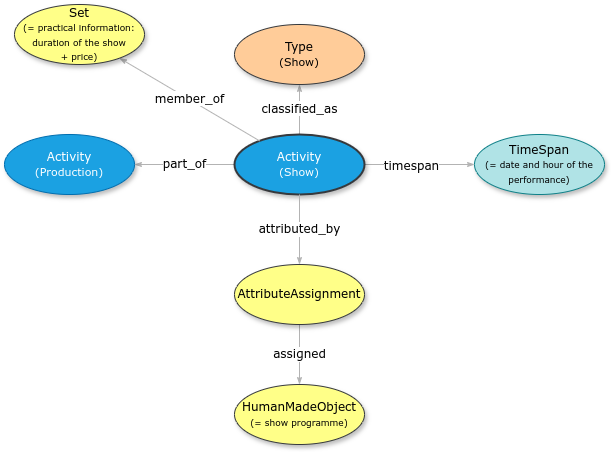

The diagram above was exported from draw.io. Its source (the exported page's mxGraphModel, read from the mxfile embedded in the PNG):
<mxGraphModel dx="980" dy="859" grid="1" gridSize="10" guides="1" tooltips="1" connect="1" arrows="1" fold="1" page="1" pageScale="1" pageWidth="1100" pageHeight="850" background="none" math="0" shadow="0">
  <root>
    <mxCell id="0" />
    <mxCell id="1" parent="0" />
    <mxCell id="1ea317790d2ca983-12" style="edgeStyle=none;rounded=1;html=1;labelBackgroundColor=none;startArrow=none;startFill=0;startSize=5;endArrow=classicThin;endFill=1;endSize=5;jettySize=auto;orthogonalLoop=1;strokeColor=#B3B3B3;strokeWidth=1;fontFamily=Verdana;fontSize=12" parent="1" source="1ea317790d2ca983-1" target="1ea317790d2ca983-2" edge="1">
      <mxGeometry relative="1" as="geometry" />
    </mxCell>
    <mxCell id="zDy7RlBYdxDVko9kDezS-1" value="&lt;font face=&quot;Verdana&quot; style=&quot;font-size: 12px; background-color: rgb(255, 255, 255);&quot;&gt;timespan&lt;/font&gt;" style="edgeLabel;html=1;align=center;verticalAlign=middle;resizable=0;points=[];" parent="1ea317790d2ca983-12" vertex="1" connectable="0">
      <mxGeometry x="-0.16" y="-1" relative="1" as="geometry">
        <mxPoint as="offset" />
      </mxGeometry>
    </mxCell>
    <mxCell id="1ea317790d2ca983-13" value="&lt;span style=&quot;background-color: rgb(255, 255, 255);&quot;&gt;part_of&lt;/span&gt;" style="edgeStyle=none;rounded=1;html=1;labelBackgroundColor=none;startArrow=none;startFill=0;startSize=5;endArrow=classicThin;endFill=1;endSize=5;jettySize=auto;orthogonalLoop=1;strokeColor=#B3B3B3;strokeWidth=1;fontFamily=Verdana;fontSize=12" parent="1" source="1ea317790d2ca983-1" target="1ea317790d2ca983-9" edge="1">
      <mxGeometry relative="1" as="geometry" />
    </mxCell>
    <mxCell id="1ea317790d2ca983-14" value="&lt;span style=&quot;background-color: rgb(255, 255, 255);&quot;&gt;classified_as&lt;/span&gt;" style="edgeStyle=none;rounded=1;html=1;labelBackgroundColor=none;startArrow=none;startFill=0;startSize=5;endArrow=classicThin;endFill=1;endSize=5;jettySize=auto;orthogonalLoop=1;strokeColor=#B3B3B3;strokeWidth=1;fontFamily=Verdana;fontSize=12" parent="1" source="1ea317790d2ca983-1" target="1ea317790d2ca983-3" edge="1">
      <mxGeometry relative="1" as="geometry" />
    </mxCell>
    <mxCell id="1ea317790d2ca983-1" value="Activity&lt;div&gt;&lt;font style=&quot;font-size: 11px;&quot;&gt;(Show)&lt;/font&gt;&lt;/div&gt;" style="ellipse;whiteSpace=wrap;html=1;rounded=0;shadow=1;comic=0;labelBackgroundColor=none;strokeWidth=2;fontFamily=Verdana;fontSize=12;align=center;fillColor=#1ba1e2;fontColor=#ffffff;strokeColor=#36393D;" parent="1" vertex="1">
      <mxGeometry x="420" y="210" width="130" height="60" as="geometry" />
    </mxCell>
    <mxCell id="1ea317790d2ca983-2" value="&lt;span&gt;TimeSpan&lt;/span&gt;&lt;div&gt;&lt;span&gt;&lt;font style=&quot;font-size: 9px;&quot;&gt;(= date and hour of the performance)&lt;/font&gt;&lt;/span&gt;&lt;/div&gt;" style="ellipse;whiteSpace=wrap;html=1;rounded=0;shadow=1;comic=0;labelBackgroundColor=none;strokeWidth=1;fontFamily=Verdana;fontSize=12;align=center;fillColor=#b0e3e6;strokeColor=#0e8088;" parent="1" vertex="1">
      <mxGeometry x="660" y="210" width="130" height="60" as="geometry" />
    </mxCell>
    <mxCell id="1ea317790d2ca983-3" value="&lt;span&gt;Type&lt;/span&gt;&lt;div&gt;&lt;span&gt;&lt;font style=&quot;font-size: 11px;&quot;&gt;(Show)&lt;/font&gt;&lt;/span&gt;&lt;/div&gt;" style="ellipse;whiteSpace=wrap;html=1;rounded=0;shadow=1;comic=0;labelBackgroundColor=none;strokeWidth=1;fontFamily=Verdana;fontSize=12;align=center;fillColor=#ffcc99;strokeColor=#36393d;" parent="1" vertex="1">
      <mxGeometry x="420" y="100" width="130" height="60" as="geometry" />
    </mxCell>
    <mxCell id="1ea317790d2ca983-9" value="Activity&lt;div&gt;&lt;font style=&quot;font-size: 11px;&quot;&gt;(Production)&lt;/font&gt;&lt;/div&gt;" style="ellipse;whiteSpace=wrap;html=1;rounded=0;shadow=1;comic=0;labelBackgroundColor=none;strokeWidth=1;fontFamily=Verdana;fontSize=12;align=center;rotation=0;fillColor=#1ba1e2;fontColor=#ffffff;strokeColor=#006EAF;" parent="1" vertex="1">
      <mxGeometry x="190" y="210" width="130" height="60" as="geometry" />
    </mxCell>
    <mxCell id="IElB7fKLiGRu84JwkCXi-1" value="&lt;span style=&quot;background-color: rgb(255, 255, 255);&quot;&gt;member_of&lt;/span&gt;" style="edgeStyle=none;rounded=1;html=1;labelBackgroundColor=none;startArrow=none;startFill=0;startSize=5;endArrow=classicThin;endFill=1;endSize=5;jettySize=auto;orthogonalLoop=1;strokeColor=#B3B3B3;strokeWidth=1;fontFamily=Verdana;fontSize=12" parent="1" source="1ea317790d2ca983-1" target="IElB7fKLiGRu84JwkCXi-2" edge="1">
      <mxGeometry relative="1" as="geometry">
        <mxPoint x="380" y="110" as="sourcePoint" />
      </mxGeometry>
    </mxCell>
    <mxCell id="IElB7fKLiGRu84JwkCXi-2" value="&lt;span style=&quot;color: rgb(0, 0, 0);&quot;&gt;Set&lt;/span&gt;&lt;div style=&quot;color: rgb(0, 0, 0);&quot;&gt;&lt;font style=&quot;font-size: 9px;&quot;&gt;(= practical information: duration of the show&lt;/font&gt;&lt;/div&gt;&lt;div style=&quot;color: rgb(0, 0, 0);&quot;&gt;&lt;font style=&quot;font-size: 9px;&quot;&gt;+ price)&lt;/font&gt;&lt;/div&gt;" style="ellipse;whiteSpace=wrap;html=1;rounded=0;shadow=1;comic=0;labelBackgroundColor=none;strokeWidth=1;fontFamily=Verdana;fontSize=12;align=center;rotation=0;fillColor=#ffff88;strokeColor=#36393d;" parent="1" vertex="1">
      <mxGeometry x="200" y="80" width="130" height="60" as="geometry" />
    </mxCell>
    <mxCell id="IElB7fKLiGRu84JwkCXi-3" value="assigned" style="edgeStyle=none;rounded=1;html=1;labelBackgroundColor=#FFFFFF;startArrow=none;startFill=0;startSize=5;endArrow=classicThin;endFill=1;endSize=5;jettySize=auto;orthogonalLoop=1;strokeColor=#B3B3B3;strokeWidth=1;fontFamily=Verdana;fontSize=12" parent="1" source="IElB7fKLiGRu84JwkCXi-9" target="IElB7fKLiGRu84JwkCXi-4" edge="1">
      <mxGeometry relative="1" as="geometry">
        <mxPoint x="470" y="500" as="sourcePoint" />
      </mxGeometry>
    </mxCell>
    <mxCell id="IElB7fKLiGRu84JwkCXi-4" value="HumanMadeObject&lt;br&gt;&lt;div&gt;&lt;span&gt;&lt;font style=&quot;font-size: 9px;&quot;&gt;(= show programme)&lt;/font&gt;&lt;/span&gt;&lt;/div&gt;" style="ellipse;whiteSpace=wrap;html=1;rounded=0;shadow=1;comic=0;labelBackgroundColor=none;strokeWidth=1;fontFamily=Verdana;fontSize=12;align=center;fillColor=#ffff88;strokeColor=#36393d;" parent="1" vertex="1">
      <mxGeometry x="420" y="460" width="130" height="60" as="geometry" />
    </mxCell>
    <mxCell id="IElB7fKLiGRu84JwkCXi-7" value="" style="edgeStyle=none;rounded=1;html=1;labelBackgroundColor=#FFFFFF;startArrow=none;startFill=0;startSize=5;endArrow=classicThin;endFill=1;endSize=5;jettySize=auto;orthogonalLoop=1;strokeColor=#B3B3B3;strokeWidth=1;fontFamily=Verdana;fontSize=12" parent="1" source="1ea317790d2ca983-1" target="IElB7fKLiGRu84JwkCXi-9" edge="1">
      <mxGeometry relative="1" as="geometry">
        <mxPoint x="597" y="320" as="sourcePoint" />
      </mxGeometry>
    </mxCell>
    <mxCell id="IElB7fKLiGRu84JwkCXi-8" value="&lt;font face=&quot;Verdana&quot; style=&quot;font-size: 12px;&quot;&gt;attributed_by&lt;/font&gt;" style="edgeLabel;html=1;align=center;verticalAlign=middle;resizable=0;points=[];" parent="IElB7fKLiGRu84JwkCXi-7" vertex="1" connectable="0">
      <mxGeometry x="-0.0411" y="-1" relative="1" as="geometry">
        <mxPoint as="offset" />
      </mxGeometry>
    </mxCell>
    <mxCell id="IElB7fKLiGRu84JwkCXi-9" value="&lt;div&gt;&lt;font style=&quot;&quot;&gt;AttributeAssignment&lt;/font&gt;&lt;/div&gt;" style="ellipse;whiteSpace=wrap;html=1;rounded=0;shadow=1;comic=0;labelBackgroundColor=none;strokeWidth=1;fontFamily=Verdana;fontSize=12;align=center;fillColor=#ffff88;strokeColor=#36393d;" parent="1" vertex="1">
      <mxGeometry x="420" y="340" width="130" height="60" as="geometry" />
    </mxCell>
  </root>
</mxGraphModel>